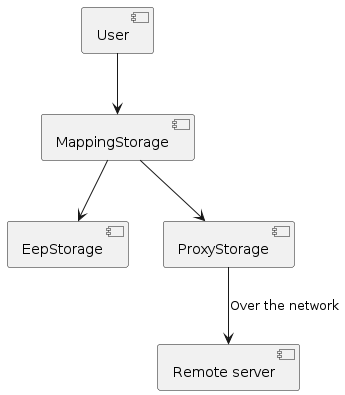

The diagram above was rendered by PlantUML. Its source (embedded in the PNG):
@startuml
component User
component MappingStorage
component EepStorage
component ProxyStorage
component Server as [Remote server]

User --> MappingStorage
MappingStorage --> EepStorage
MappingStorage --> ProxyStorage
ProxyStorage --> Server : Over the network
@enduml